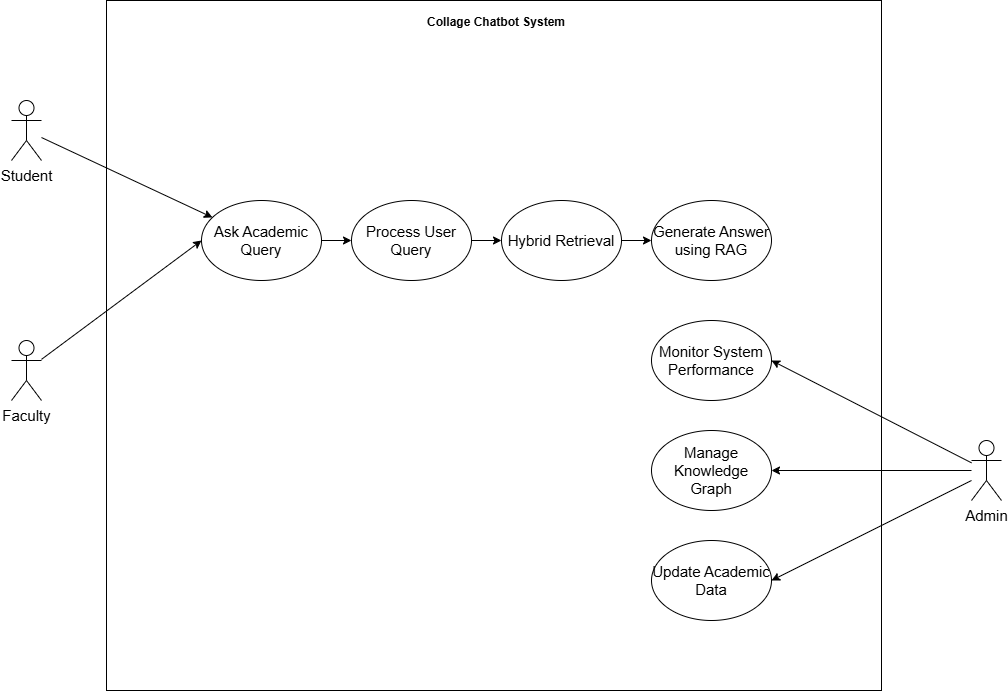

The diagram above was exported from draw.io. Its source (the exported page's mxGraphModel, read from the mxfile embedded in the PNG):
<mxGraphModel dx="1489" dy="963" grid="1" gridSize="10" guides="1" tooltips="1" connect="1" arrows="1" fold="1" page="1" pageScale="1" pageWidth="1920" pageHeight="1080" math="0" shadow="0">
  <root>
    <mxCell id="0" />
    <mxCell id="1" parent="0" />
    <mxCell id="dI_zdql683s-_D5shyhv-1" parent="1" style="shape=umlActor;verticalLabelPosition=bottom;verticalAlign=top;html=1;outlineConnect=0;labelBackgroundColor=none;" value="&lt;font style=&quot;font-size: 15px;&quot;&gt;Student&lt;/font&gt;" vertex="1">
      <mxGeometry height="60" width="30" x="80" y="150" as="geometry" />
    </mxCell>
    <mxCell id="dI_zdql683s-_D5shyhv-3" parent="1" style="shape=umlActor;verticalLabelPosition=bottom;verticalAlign=top;html=1;outlineConnect=0;labelBackgroundColor=none;" value="&lt;font style=&quot;font-size: 15px;&quot;&gt;Faculty&lt;/font&gt;" vertex="1">
      <mxGeometry height="60" width="30" x="80" y="390" as="geometry" />
    </mxCell>
    <mxCell id="dI_zdql683s-_D5shyhv-31" edge="1" parent="1" source="dI_zdql683s-_D5shyhv-8" style="edgeStyle=orthogonalEdgeStyle;rounded=0;orthogonalLoop=1;jettySize=auto;html=1;labelBackgroundColor=none;fontColor=default;" target="dI_zdql683s-_D5shyhv-28" value="">
      <mxGeometry relative="1" as="geometry" />
    </mxCell>
    <mxCell id="dI_zdql683s-_D5shyhv-8" parent="1" style="ellipse;whiteSpace=wrap;html=1;align=center;labelBackgroundColor=none;" value="&lt;pre style=&quot;overflow-wrap: break-word; text-wrap-mode: wrap;&quot;&gt;&lt;font face=&quot;Helvetica&quot; style=&quot;font-size: 15px;&quot;&gt;Ask Academic Query&lt;/font&gt;&lt;/pre&gt;" vertex="1">
      <mxGeometry height="80" width="120" x="270" y="250" as="geometry" />
    </mxCell>
    <mxCell id="dI_zdql683s-_D5shyhv-23" edge="1" parent="1" source="dI_zdql683s-_D5shyhv-1" style="endArrow=classic;html=1;rounded=0;labelBackgroundColor=none;fontColor=default;" target="dI_zdql683s-_D5shyhv-8" value="">
      <mxGeometry height="50" relative="1" width="50" as="geometry">
        <mxPoint x="120" y="210" as="sourcePoint" />
        <mxPoint x="170" y="160" as="targetPoint" />
      </mxGeometry>
    </mxCell>
    <mxCell id="dI_zdql683s-_D5shyhv-25" edge="1" parent="1" source="dI_zdql683s-_D5shyhv-3" style="endArrow=classic;html=1;rounded=0;entryX=0;entryY=0.5;entryDx=0;entryDy=0;labelBackgroundColor=none;fontColor=default;" target="dI_zdql683s-_D5shyhv-8" value="">
      <mxGeometry height="50" relative="1" width="50" as="geometry">
        <mxPoint x="120" y="440" as="sourcePoint" />
        <mxPoint x="280" y="550" as="targetPoint" />
      </mxGeometry>
    </mxCell>
    <mxCell id="dI_zdql683s-_D5shyhv-32" edge="1" parent="1" source="dI_zdql683s-_D5shyhv-28" style="edgeStyle=orthogonalEdgeStyle;rounded=0;orthogonalLoop=1;jettySize=auto;html=1;labelBackgroundColor=none;fontColor=default;" target="dI_zdql683s-_D5shyhv-29" value="">
      <mxGeometry relative="1" as="geometry" />
    </mxCell>
    <mxCell id="dI_zdql683s-_D5shyhv-28" parent="1" style="ellipse;whiteSpace=wrap;html=1;align=center;labelBackgroundColor=none;" value="&lt;pre style=&quot;overflow-wrap: break-word; text-wrap-mode: wrap;&quot;&gt;&lt;font face=&quot;Helvetica&quot; style=&quot;font-size: 15px;&quot;&gt;Process User Query&lt;/font&gt;&lt;/pre&gt;" vertex="1">
      <mxGeometry height="80" width="120" x="420" y="250" as="geometry" />
    </mxCell>
    <mxCell id="dI_zdql683s-_D5shyhv-33" edge="1" parent="1" source="dI_zdql683s-_D5shyhv-29" style="edgeStyle=orthogonalEdgeStyle;rounded=0;orthogonalLoop=1;jettySize=auto;html=1;labelBackgroundColor=none;fontColor=default;" target="dI_zdql683s-_D5shyhv-30" value="">
      <mxGeometry relative="1" as="geometry" />
    </mxCell>
    <mxCell id="dI_zdql683s-_D5shyhv-29" parent="1" style="ellipse;whiteSpace=wrap;html=1;align=center;labelBackgroundColor=none;" value="&lt;pre style=&quot;overflow-wrap: break-word; text-wrap-mode: wrap;&quot;&gt;&lt;font face=&quot;Helvetica&quot; style=&quot;font-size: 15px;&quot;&gt;Hybrid Retrieval&lt;/font&gt;&lt;/pre&gt;" vertex="1">
      <mxGeometry height="80" width="120" x="570" y="250" as="geometry" />
    </mxCell>
    <mxCell id="dI_zdql683s-_D5shyhv-30" parent="1" style="ellipse;whiteSpace=wrap;html=1;align=center;labelBackgroundColor=none;" value="&lt;pre style=&quot;overflow-wrap: break-word; text-wrap-mode: wrap;&quot;&gt;&lt;font face=&quot;Helvetica&quot; style=&quot;font-size: 15px;&quot;&gt;Generate Answer using RAG&lt;/font&gt;&lt;/pre&gt;" vertex="1">
      <mxGeometry height="80" width="120" x="720" y="250" as="geometry" />
    </mxCell>
    <mxCell id="dI_zdql683s-_D5shyhv-34" parent="1" style="ellipse;whiteSpace=wrap;html=1;align=center;labelBackgroundColor=none;" value="&lt;font style=&quot;font-size: 15px;&quot;&gt;Monitor System Performance&lt;/font&gt;" vertex="1">
      <mxGeometry height="80" width="120" x="720" y="370" as="geometry" />
    </mxCell>
    <mxCell id="dI_zdql683s-_D5shyhv-35" parent="1" style="ellipse;whiteSpace=wrap;html=1;align=center;labelBackgroundColor=none;" value="&lt;font style=&quot;font-size: 15px;&quot;&gt;Manage Knowledge Graph&lt;/font&gt;" vertex="1">
      <mxGeometry height="80" width="120" x="720" y="480" as="geometry" />
    </mxCell>
    <mxCell id="dI_zdql683s-_D5shyhv-36" parent="1" style="ellipse;whiteSpace=wrap;html=1;align=center;labelBackgroundColor=none;" value="&lt;font style=&quot;font-size: 15px;&quot;&gt;Update Academic Data&lt;/font&gt;" vertex="1">
      <mxGeometry height="80" width="120" x="720" y="590" as="geometry" />
    </mxCell>
    <mxCell id="dI_zdql683s-_D5shyhv-37" parent="1" style="shape=umlActor;verticalLabelPosition=bottom;verticalAlign=top;html=1;outlineConnect=0;labelBackgroundColor=none;" value="&lt;font style=&quot;font-size: 15px;&quot;&gt;Admin&lt;/font&gt;" vertex="1">
      <mxGeometry height="60" width="30" x="1040" y="490" as="geometry" />
    </mxCell>
    <mxCell id="dI_zdql683s-_D5shyhv-38" edge="1" parent="1" source="dI_zdql683s-_D5shyhv-37" style="endArrow=classic;html=1;rounded=0;entryX=1;entryY=0.5;entryDx=0;entryDy=0;labelBackgroundColor=none;fontColor=default;" target="dI_zdql683s-_D5shyhv-34" value="">
      <mxGeometry height="50" relative="1" width="50" as="geometry">
        <mxPoint x="1020" y="500" as="sourcePoint" />
        <mxPoint x="1070" y="450" as="targetPoint" />
      </mxGeometry>
    </mxCell>
    <mxCell id="dI_zdql683s-_D5shyhv-39" edge="1" parent="1" style="endArrow=classic;html=1;rounded=0;entryX=1;entryY=0.5;entryDx=0;entryDy=0;labelBackgroundColor=none;fontColor=default;" target="dI_zdql683s-_D5shyhv-35" value="">
      <mxGeometry height="50" relative="1" width="50" as="geometry">
        <mxPoint x="1040" y="520" as="sourcePoint" />
        <mxPoint x="850" y="420" as="targetPoint" />
      </mxGeometry>
    </mxCell>
    <mxCell id="dI_zdql683s-_D5shyhv-40" edge="1" parent="1" style="endArrow=classic;html=1;rounded=0;entryX=1;entryY=0.5;entryDx=0;entryDy=0;labelBackgroundColor=none;fontColor=default;" target="dI_zdql683s-_D5shyhv-36" value="">
      <mxGeometry height="50" relative="1" width="50" as="geometry">
        <mxPoint x="1040" y="530" as="sourcePoint" />
        <mxPoint x="850" y="530" as="targetPoint" />
      </mxGeometry>
    </mxCell>
    <mxCell id="kySDh4ZyL8vTMXFvSgHT-1" parent="1" style="rounded=0;whiteSpace=wrap;html=1;fillColor=none;" value="" vertex="1">
      <mxGeometry height="690" width="775" x="175" y="50" as="geometry" />
    </mxCell>
    <mxCell id="dI_zdql683s-_D5shyhv-43" parent="1" style="text;html=1;whiteSpace=wrap;strokeColor=none;fillColor=none;align=center;verticalAlign=middle;rounded=0;labelBackgroundColor=none;" value="&lt;b&gt;Collage Chatbot System&lt;/b&gt;" vertex="1">
      <mxGeometry height="30" width="150" x="490" y="57" as="geometry" />
    </mxCell>
  </root>
</mxGraphModel>